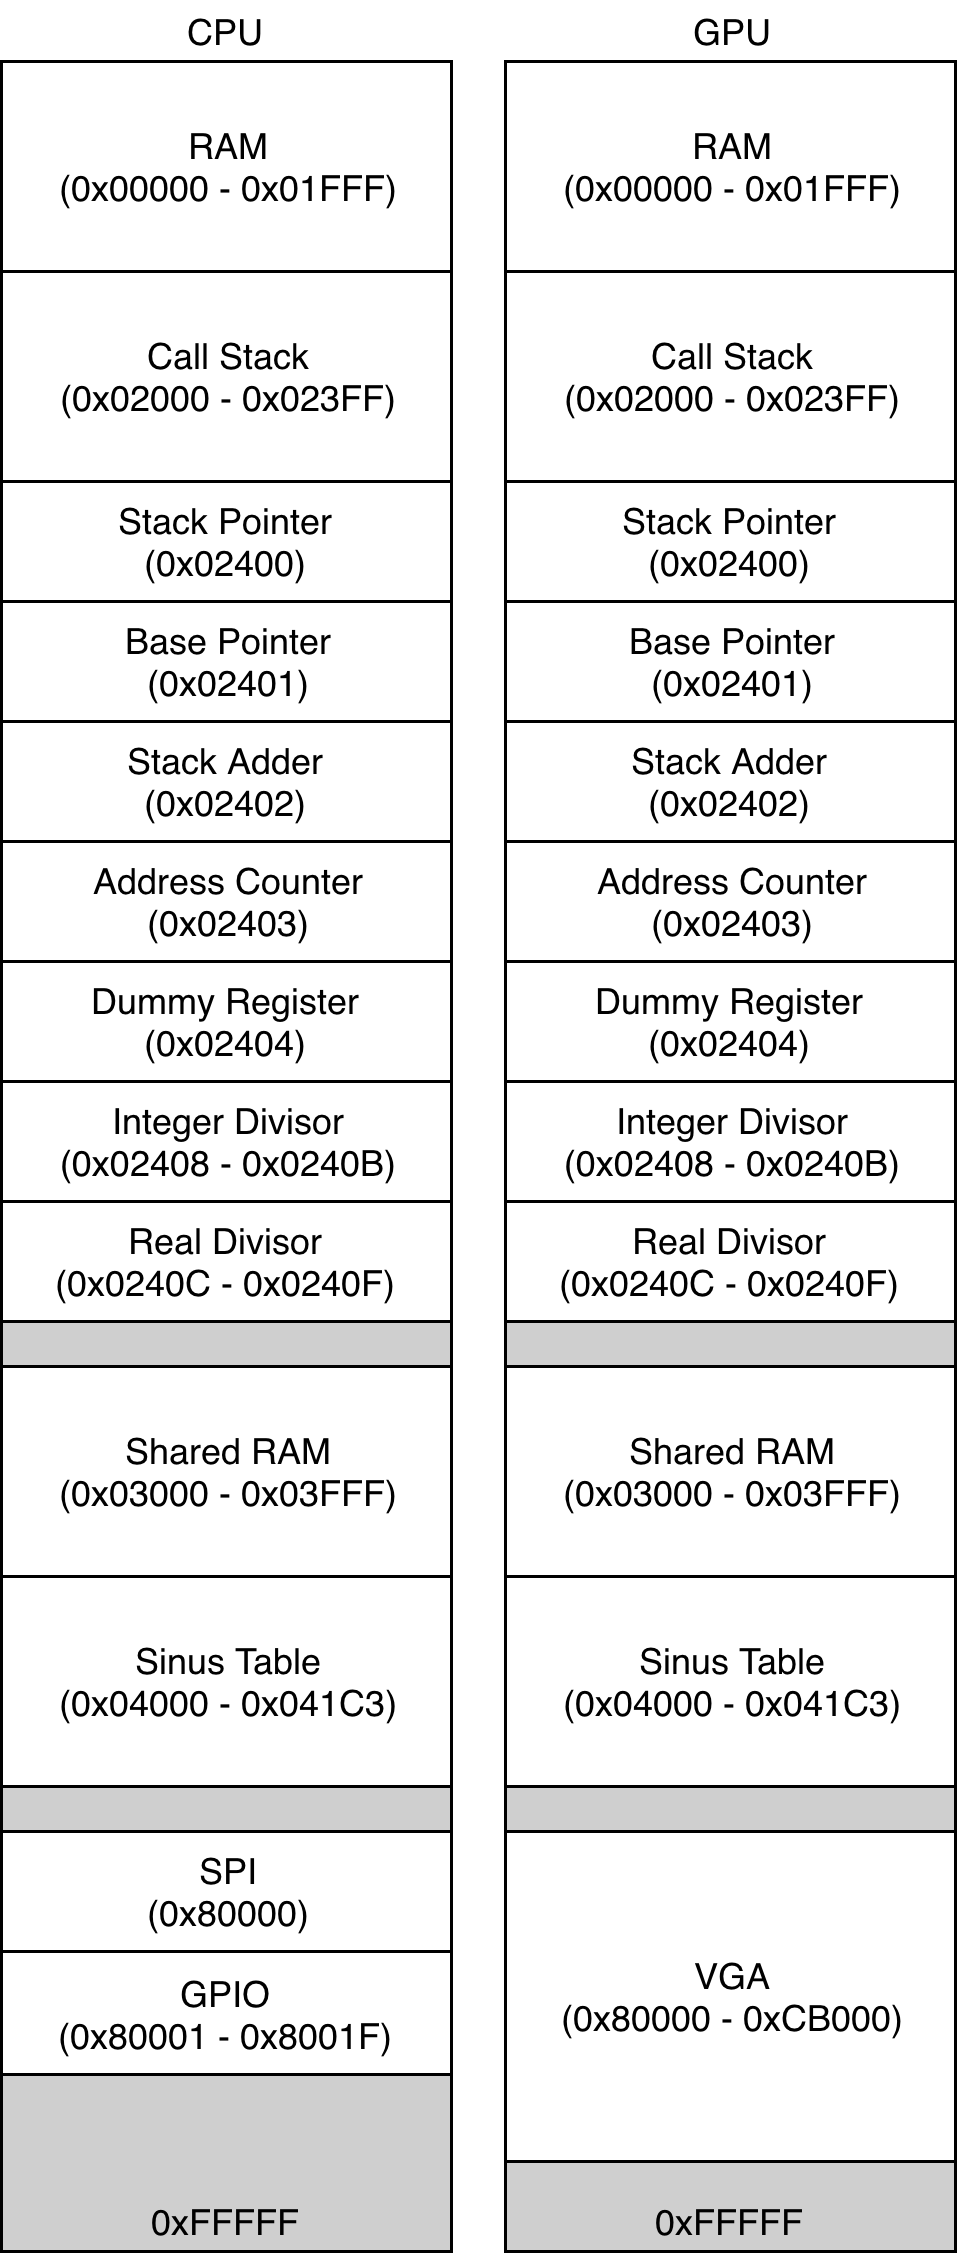

The diagram above was exported from draw.io. Its source (the exported page's mxGraphModel, read from the mxfile embedded in the PNG):
<mxGraphModel dx="615" dy="421" grid="1" gridSize="10" guides="1" tooltips="1" connect="1" arrows="1" fold="1" page="1" pageScale="1" pageWidth="827" pageHeight="1169" math="0" shadow="0">
  <root>
    <mxCell id="0" />
    <mxCell id="1" parent="0" />
    <mxCell id="2eQmDS1C5Hc44efhzP3_-1" value="" style="rounded=0;whiteSpace=wrap;html=1;fillColor=#CFCFCF;" parent="1" vertex="1">
      <mxGeometry x="80" y="100" width="150" height="730" as="geometry" />
    </mxCell>
    <mxCell id="2eQmDS1C5Hc44efhzP3_-3" value="CPU" style="text;html=1;strokeColor=none;fillColor=none;align=center;verticalAlign=middle;whiteSpace=wrap;rounded=0;" parent="1" vertex="1">
      <mxGeometry x="80" y="80" width="150" height="20" as="geometry" />
    </mxCell>
    <mxCell id="2eQmDS1C5Hc44efhzP3_-5" value="RAM&lt;br&gt;(0x00000 - 0x&lt;span&gt;01FFF)&lt;/span&gt;" style="rounded=0;whiteSpace=wrap;html=1;" parent="1" vertex="1">
      <mxGeometry x="80" y="100" width="150" height="70" as="geometry" />
    </mxCell>
    <mxCell id="2eQmDS1C5Hc44efhzP3_-6" value="Call Stack&lt;br&gt;(0x02000 - 0x&lt;span&gt;023FF)&lt;/span&gt;" style="rounded=0;whiteSpace=wrap;html=1;" parent="1" vertex="1">
      <mxGeometry x="80" y="170" width="150" height="70" as="geometry" />
    </mxCell>
    <mxCell id="2eQmDS1C5Hc44efhzP3_-7" value="Stack Pointer&lt;br&gt;(0x02400&lt;span&gt;)&lt;/span&gt;" style="rounded=0;whiteSpace=wrap;html=1;" parent="1" vertex="1">
      <mxGeometry x="80" y="240" width="150" height="40" as="geometry" />
    </mxCell>
    <mxCell id="2eQmDS1C5Hc44efhzP3_-8" value="Base Pointer&lt;br&gt;(0x02401&lt;span&gt;)&lt;/span&gt;" style="rounded=0;whiteSpace=wrap;html=1;" parent="1" vertex="1">
      <mxGeometry x="80" y="280" width="150" height="40" as="geometry" />
    </mxCell>
    <mxCell id="2eQmDS1C5Hc44efhzP3_-9" value="Stack Adder&lt;br&gt;(0x02402&lt;span&gt;)&lt;/span&gt;" style="rounded=0;whiteSpace=wrap;html=1;" parent="1" vertex="1">
      <mxGeometry x="80" y="320" width="150" height="40" as="geometry" />
    </mxCell>
    <mxCell id="2eQmDS1C5Hc44efhzP3_-10" value="Address Counter&lt;br&gt;(0x02403&lt;span&gt;)&lt;/span&gt;" style="rounded=0;whiteSpace=wrap;html=1;" parent="1" vertex="1">
      <mxGeometry x="80" y="360" width="150" height="40" as="geometry" />
    </mxCell>
    <mxCell id="2eQmDS1C5Hc44efhzP3_-11" value="Dummy Register&lt;br&gt;(0x02404&lt;span&gt;)&lt;/span&gt;" style="rounded=0;whiteSpace=wrap;html=1;" parent="1" vertex="1">
      <mxGeometry x="80" y="400" width="150" height="40" as="geometry" />
    </mxCell>
    <mxCell id="2eQmDS1C5Hc44efhzP3_-12" value="Shared RAM&lt;br&gt;(0x03000 - 0x&lt;span&gt;03FFF)&lt;/span&gt;" style="rounded=0;whiteSpace=wrap;html=1;" parent="1" vertex="1">
      <mxGeometry x="80" y="535" width="150" height="70" as="geometry" />
    </mxCell>
    <mxCell id="2eQmDS1C5Hc44efhzP3_-13" value="Sinus Table&lt;br&gt;(0x04000 - 0x&lt;span&gt;041C3)&lt;/span&gt;" style="rounded=0;whiteSpace=wrap;html=1;" parent="1" vertex="1">
      <mxGeometry x="80" y="605" width="150" height="70" as="geometry" />
    </mxCell>
    <mxCell id="2eQmDS1C5Hc44efhzP3_-14" value="Integer Divisor&lt;br&gt;(0x02408 - 0x0240B)&lt;br&gt;" style="rounded=0;whiteSpace=wrap;html=1;" parent="1" vertex="1">
      <mxGeometry x="80" y="440" width="150" height="40" as="geometry" />
    </mxCell>
    <mxCell id="QZMtRQRoPdgMlLa-G39J-1" value="Real Divisor&lt;br&gt;(0x0240C - 0x0240F)&lt;br&gt;" style="rounded=0;whiteSpace=wrap;html=1;" vertex="1" parent="1">
      <mxGeometry x="80" y="480" width="150" height="40" as="geometry" />
    </mxCell>
    <mxCell id="QZMtRQRoPdgMlLa-G39J-2" value="GPIO&lt;br&gt;(0x80001 - 0x&lt;span&gt;8001F)&lt;/span&gt;" style="rounded=0;whiteSpace=wrap;html=1;" vertex="1" parent="1">
      <mxGeometry x="80" y="730" width="150" height="41" as="geometry" />
    </mxCell>
    <mxCell id="QZMtRQRoPdgMlLa-G39J-3" value="SPI&lt;br&gt;(0x80000&lt;span&gt;)&lt;/span&gt;" style="rounded=0;whiteSpace=wrap;html=1;" vertex="1" parent="1">
      <mxGeometry x="80" y="690" width="150" height="40" as="geometry" />
    </mxCell>
    <mxCell id="QZMtRQRoPdgMlLa-G39J-4" value="0xFFFFF" style="text;html=1;strokeColor=none;fillColor=none;align=center;verticalAlign=middle;whiteSpace=wrap;rounded=0;fontColor=#000000;" vertex="1" parent="1">
      <mxGeometry x="80" y="810" width="150" height="20" as="geometry" />
    </mxCell>
    <mxCell id="QZMtRQRoPdgMlLa-G39J-5" value="" style="rounded=0;whiteSpace=wrap;html=1;fillColor=#CFCFCF;" vertex="1" parent="1">
      <mxGeometry x="248" y="100" width="150" height="730" as="geometry" />
    </mxCell>
    <mxCell id="QZMtRQRoPdgMlLa-G39J-6" value="GPU" style="text;html=1;strokeColor=none;fillColor=none;align=center;verticalAlign=middle;whiteSpace=wrap;rounded=0;" vertex="1" parent="1">
      <mxGeometry x="248" y="80" width="150" height="20" as="geometry" />
    </mxCell>
    <mxCell id="QZMtRQRoPdgMlLa-G39J-7" value="RAM&lt;br&gt;(0x00000 - 0x&lt;span&gt;01FFF)&lt;/span&gt;" style="rounded=0;whiteSpace=wrap;html=1;" vertex="1" parent="1">
      <mxGeometry x="248" y="100" width="150" height="70" as="geometry" />
    </mxCell>
    <mxCell id="QZMtRQRoPdgMlLa-G39J-8" value="Call Stack&lt;br&gt;(0x02000 - 0x&lt;span&gt;023FF)&lt;/span&gt;" style="rounded=0;whiteSpace=wrap;html=1;" vertex="1" parent="1">
      <mxGeometry x="248" y="170" width="150" height="70" as="geometry" />
    </mxCell>
    <mxCell id="QZMtRQRoPdgMlLa-G39J-9" value="Stack Pointer&lt;br&gt;(0x02400&lt;span&gt;)&lt;/span&gt;" style="rounded=0;whiteSpace=wrap;html=1;" vertex="1" parent="1">
      <mxGeometry x="248" y="240" width="150" height="40" as="geometry" />
    </mxCell>
    <mxCell id="QZMtRQRoPdgMlLa-G39J-10" value="Base Pointer&lt;br&gt;(0x02401&lt;span&gt;)&lt;/span&gt;" style="rounded=0;whiteSpace=wrap;html=1;" vertex="1" parent="1">
      <mxGeometry x="248" y="280" width="150" height="40" as="geometry" />
    </mxCell>
    <mxCell id="QZMtRQRoPdgMlLa-G39J-11" value="Stack Adder&lt;br&gt;(0x02402&lt;span&gt;)&lt;/span&gt;" style="rounded=0;whiteSpace=wrap;html=1;" vertex="1" parent="1">
      <mxGeometry x="248" y="320" width="150" height="40" as="geometry" />
    </mxCell>
    <mxCell id="QZMtRQRoPdgMlLa-G39J-12" value="Address Counter&lt;br&gt;(0x02403&lt;span&gt;)&lt;/span&gt;" style="rounded=0;whiteSpace=wrap;html=1;" vertex="1" parent="1">
      <mxGeometry x="248" y="360" width="150" height="40" as="geometry" />
    </mxCell>
    <mxCell id="QZMtRQRoPdgMlLa-G39J-13" value="Dummy Register&lt;br&gt;(0x02404&lt;span&gt;)&lt;/span&gt;" style="rounded=0;whiteSpace=wrap;html=1;" vertex="1" parent="1">
      <mxGeometry x="248" y="400" width="150" height="40" as="geometry" />
    </mxCell>
    <mxCell id="QZMtRQRoPdgMlLa-G39J-14" value="Shared RAM&lt;br&gt;(0x03000 - 0x&lt;span&gt;03FFF)&lt;/span&gt;" style="rounded=0;whiteSpace=wrap;html=1;" vertex="1" parent="1">
      <mxGeometry x="248" y="535" width="150" height="70" as="geometry" />
    </mxCell>
    <mxCell id="QZMtRQRoPdgMlLa-G39J-15" value="Sinus Table&lt;br&gt;(0x04000 - 0x&lt;span&gt;041C3)&lt;/span&gt;" style="rounded=0;whiteSpace=wrap;html=1;" vertex="1" parent="1">
      <mxGeometry x="248" y="605" width="150" height="70" as="geometry" />
    </mxCell>
    <mxCell id="QZMtRQRoPdgMlLa-G39J-16" value="Integer Divisor&lt;br&gt;(0x02408 - 0x0240B)&lt;br&gt;" style="rounded=0;whiteSpace=wrap;html=1;" vertex="1" parent="1">
      <mxGeometry x="248" y="440" width="150" height="40" as="geometry" />
    </mxCell>
    <mxCell id="QZMtRQRoPdgMlLa-G39J-17" value="Real Divisor&lt;br&gt;(0x0240C - 0x0240F)&lt;br&gt;" style="rounded=0;whiteSpace=wrap;html=1;" vertex="1" parent="1">
      <mxGeometry x="248" y="480" width="150" height="40" as="geometry" />
    </mxCell>
    <mxCell id="QZMtRQRoPdgMlLa-G39J-18" value="VGA&lt;br&gt;(0x80000 - 0xCB000&lt;span&gt;)&lt;/span&gt;" style="rounded=0;whiteSpace=wrap;html=1;" vertex="1" parent="1">
      <mxGeometry x="248" y="690" width="150" height="110" as="geometry" />
    </mxCell>
    <mxCell id="QZMtRQRoPdgMlLa-G39J-20" value="0xFFFFF" style="text;html=1;strokeColor=none;fillColor=none;align=center;verticalAlign=middle;whiteSpace=wrap;rounded=0;fontColor=#000000;" vertex="1" parent="1">
      <mxGeometry x="248" y="810" width="150" height="20" as="geometry" />
    </mxCell>
  </root>
</mxGraphModel>